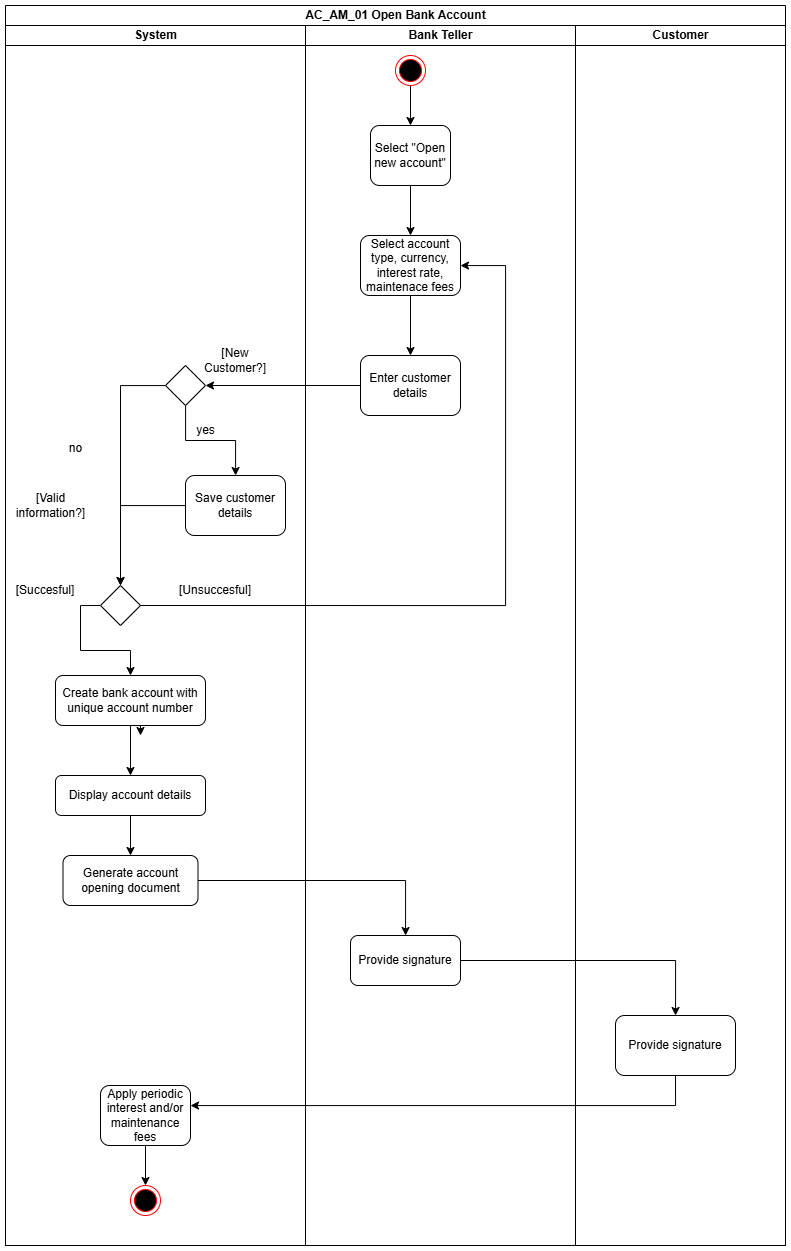

The diagram above was exported from draw.io. Its source (the exported page's mxGraphModel, read from the mxfile embedded in the PNG):
<mxGraphModel dx="1681" dy="795" grid="1" gridSize="10" guides="1" tooltips="1" connect="1" arrows="1" fold="1" page="0" pageScale="1" pageWidth="850" pageHeight="1100" math="0" shadow="0">
  <root>
    <mxCell id="0" />
    <mxCell id="1" parent="0" />
    <mxCell id="5k-g23qnhTZdiFVkkOSg-1" value="AC_AM_01 Open Bank Account" style="swimlane;childLayout=stackLayout;resizeParent=1;resizeParentMax=0;startSize=20;html=1;" parent="1" vertex="1">
      <mxGeometry x="160" y="160" width="780" height="1240" as="geometry" />
    </mxCell>
    <mxCell id="5k-g23qnhTZdiFVkkOSg-2" value="System" style="swimlane;startSize=20;html=1;" parent="5k-g23qnhTZdiFVkkOSg-1" vertex="1">
      <mxGeometry y="20" width="300" height="1220" as="geometry" />
    </mxCell>
    <mxCell id="Ah-SVMDtN5yigPhI45t8-22" style="edgeStyle=orthogonalEdgeStyle;rounded=0;orthogonalLoop=1;jettySize=auto;html=1;exitX=0;exitY=0.5;exitDx=0;exitDy=0;entryX=0.5;entryY=0;entryDx=0;entryDy=0;" parent="5k-g23qnhTZdiFVkkOSg-2" source="laugSMHj7yxotmecUDa_-1" target="laugSMHj7yxotmecUDa_-5" edge="1">
      <mxGeometry relative="1" as="geometry" />
    </mxCell>
    <mxCell id="laugSMHj7yxotmecUDa_-1" value="" style="rhombus;whiteSpace=wrap;html=1;" parent="5k-g23qnhTZdiFVkkOSg-2" vertex="1">
      <mxGeometry x="95" y="560" width="40" height="40" as="geometry" />
    </mxCell>
    <mxCell id="laugSMHj7yxotmecUDa_-9" style="edgeStyle=orthogonalEdgeStyle;rounded=0;orthogonalLoop=1;jettySize=auto;html=1;exitX=0.5;exitY=1;exitDx=0;exitDy=0;entryX=0.5;entryY=0;entryDx=0;entryDy=0;" parent="5k-g23qnhTZdiFVkkOSg-2" source="laugSMHj7yxotmecUDa_-5" edge="1">
      <mxGeometry relative="1" as="geometry">
        <mxPoint x="135" y="710" as="targetPoint" />
      </mxGeometry>
    </mxCell>
    <mxCell id="2Xgdr-w9hvjMm6HnLvHC-15" style="edgeStyle=orthogonalEdgeStyle;rounded=0;orthogonalLoop=1;jettySize=auto;html=1;" edge="1" parent="5k-g23qnhTZdiFVkkOSg-2" source="laugSMHj7yxotmecUDa_-5" target="2Xgdr-w9hvjMm6HnLvHC-14">
      <mxGeometry relative="1" as="geometry" />
    </mxCell>
    <mxCell id="laugSMHj7yxotmecUDa_-5" value="Create bank account with unique account number" style="rounded=1;whiteSpace=wrap;html=1;" parent="5k-g23qnhTZdiFVkkOSg-2" vertex="1">
      <mxGeometry x="50" y="650" width="150" height="50" as="geometry" />
    </mxCell>
    <mxCell id="laugSMHj7yxotmecUDa_-18" value="Generate account opening document" style="rounded=1;whiteSpace=wrap;html=1;" parent="5k-g23qnhTZdiFVkkOSg-2" vertex="1">
      <mxGeometry x="57.5" y="830" width="135" height="50" as="geometry" />
    </mxCell>
    <mxCell id="2Xgdr-w9hvjMm6HnLvHC-19" style="edgeStyle=orthogonalEdgeStyle;rounded=0;orthogonalLoop=1;jettySize=auto;html=1;" edge="1" parent="5k-g23qnhTZdiFVkkOSg-2" source="Ah-SVMDtN5yigPhI45t8-13" target="Ah-SVMDtN5yigPhI45t8-19">
      <mxGeometry relative="1" as="geometry" />
    </mxCell>
    <mxCell id="Ah-SVMDtN5yigPhI45t8-13" value="Apply periodic interest and/or maintenance fees" style="rounded=1;whiteSpace=wrap;html=1;" parent="5k-g23qnhTZdiFVkkOSg-2" vertex="1">
      <mxGeometry x="95" y="1060" width="90" height="60" as="geometry" />
    </mxCell>
    <mxCell id="Ah-SVMDtN5yigPhI45t8-28" value="[Succesful]" style="text;html=1;align=center;verticalAlign=middle;whiteSpace=wrap;rounded=0;" parent="5k-g23qnhTZdiFVkkOSg-2" vertex="1">
      <mxGeometry x="10" y="550" width="60" height="30" as="geometry" />
    </mxCell>
    <mxCell id="Ah-SVMDtN5yigPhI45t8-29" value="[Unsuccesful]" style="text;html=1;align=center;verticalAlign=middle;whiteSpace=wrap;rounded=0;" parent="5k-g23qnhTZdiFVkkOSg-2" vertex="1">
      <mxGeometry x="180" y="550" width="60" height="30" as="geometry" />
    </mxCell>
    <mxCell id="2Xgdr-w9hvjMm6HnLvHC-7" style="edgeStyle=orthogonalEdgeStyle;rounded=0;orthogonalLoop=1;jettySize=auto;html=1;" edge="1" parent="5k-g23qnhTZdiFVkkOSg-2" source="2Xgdr-w9hvjMm6HnLvHC-3" target="2Xgdr-w9hvjMm6HnLvHC-6">
      <mxGeometry relative="1" as="geometry" />
    </mxCell>
    <mxCell id="2Xgdr-w9hvjMm6HnLvHC-10" style="edgeStyle=orthogonalEdgeStyle;rounded=0;orthogonalLoop=1;jettySize=auto;html=1;" edge="1" parent="5k-g23qnhTZdiFVkkOSg-2" source="2Xgdr-w9hvjMm6HnLvHC-3" target="laugSMHj7yxotmecUDa_-1">
      <mxGeometry relative="1" as="geometry" />
    </mxCell>
    <mxCell id="2Xgdr-w9hvjMm6HnLvHC-3" value="" style="rhombus;whiteSpace=wrap;html=1;" vertex="1" parent="5k-g23qnhTZdiFVkkOSg-2">
      <mxGeometry x="160" y="340" width="40" height="40" as="geometry" />
    </mxCell>
    <mxCell id="2Xgdr-w9hvjMm6HnLvHC-5" value="[New Customer?]" style="text;html=1;align=center;verticalAlign=middle;whiteSpace=wrap;rounded=0;" vertex="1" parent="5k-g23qnhTZdiFVkkOSg-2">
      <mxGeometry x="200" y="320" width="60" height="30" as="geometry" />
    </mxCell>
    <mxCell id="2Xgdr-w9hvjMm6HnLvHC-13" style="edgeStyle=orthogonalEdgeStyle;rounded=0;orthogonalLoop=1;jettySize=auto;html=1;" edge="1" parent="5k-g23qnhTZdiFVkkOSg-2" source="2Xgdr-w9hvjMm6HnLvHC-6" target="laugSMHj7yxotmecUDa_-1">
      <mxGeometry relative="1" as="geometry" />
    </mxCell>
    <mxCell id="2Xgdr-w9hvjMm6HnLvHC-6" value="Save customer details" style="rounded=1;whiteSpace=wrap;html=1;" vertex="1" parent="5k-g23qnhTZdiFVkkOSg-2">
      <mxGeometry x="180" y="450" width="100" height="60" as="geometry" />
    </mxCell>
    <mxCell id="2Xgdr-w9hvjMm6HnLvHC-8" value="yes" style="text;html=1;align=center;verticalAlign=middle;resizable=0;points=[];autosize=1;strokeColor=none;fillColor=none;" vertex="1" parent="5k-g23qnhTZdiFVkkOSg-2">
      <mxGeometry x="180" y="390" width="40" height="30" as="geometry" />
    </mxCell>
    <mxCell id="2Xgdr-w9hvjMm6HnLvHC-12" value="[Valid&lt;div&gt;information?]&lt;/div&gt;" style="text;html=1;align=center;verticalAlign=middle;resizable=0;points=[];autosize=1;strokeColor=none;fillColor=none;" vertex="1" parent="5k-g23qnhTZdiFVkkOSg-2">
      <mxGeometry y="460" width="90" height="40" as="geometry" />
    </mxCell>
    <mxCell id="2Xgdr-w9hvjMm6HnLvHC-16" style="edgeStyle=orthogonalEdgeStyle;rounded=0;orthogonalLoop=1;jettySize=auto;html=1;" edge="1" parent="5k-g23qnhTZdiFVkkOSg-2" source="2Xgdr-w9hvjMm6HnLvHC-14" target="laugSMHj7yxotmecUDa_-18">
      <mxGeometry relative="1" as="geometry" />
    </mxCell>
    <mxCell id="2Xgdr-w9hvjMm6HnLvHC-14" value="Display account details" style="rounded=1;whiteSpace=wrap;html=1;" vertex="1" parent="5k-g23qnhTZdiFVkkOSg-2">
      <mxGeometry x="50" y="750" width="150" height="40" as="geometry" />
    </mxCell>
    <mxCell id="Ah-SVMDtN5yigPhI45t8-19" value="" style="ellipse;html=1;shape=endState;fillColor=#000000;strokeColor=#ff0000;" parent="5k-g23qnhTZdiFVkkOSg-2" vertex="1">
      <mxGeometry x="124.99999999999955" y="1160" width="30" height="30" as="geometry" />
    </mxCell>
    <mxCell id="5k-g23qnhTZdiFVkkOSg-3" value="Bank Teller" style="swimlane;startSize=20;html=1;" parent="5k-g23qnhTZdiFVkkOSg-1" vertex="1">
      <mxGeometry x="300" y="20" width="270" height="1220" as="geometry" />
    </mxCell>
    <mxCell id="2Xgdr-w9hvjMm6HnLvHC-1" style="edgeStyle=orthogonalEdgeStyle;rounded=0;orthogonalLoop=1;jettySize=auto;html=1;" edge="1" parent="5k-g23qnhTZdiFVkkOSg-3" source="5k-g23qnhTZdiFVkkOSg-5" target="QW7J_o4oULAma4kOgxZG-3">
      <mxGeometry relative="1" as="geometry" />
    </mxCell>
    <mxCell id="5k-g23qnhTZdiFVkkOSg-5" value="" style="ellipse;html=1;shape=endState;fillColor=#000000;strokeColor=#ff0000;" parent="5k-g23qnhTZdiFVkkOSg-3" vertex="1">
      <mxGeometry x="89.99999999999955" y="30" width="30" height="30" as="geometry" />
    </mxCell>
    <mxCell id="2Xgdr-w9hvjMm6HnLvHC-2" style="edgeStyle=orthogonalEdgeStyle;rounded=0;orthogonalLoop=1;jettySize=auto;html=1;" edge="1" parent="5k-g23qnhTZdiFVkkOSg-3" source="QW7J_o4oULAma4kOgxZG-3" target="QW7J_o4oULAma4kOgxZG-8">
      <mxGeometry relative="1" as="geometry" />
    </mxCell>
    <mxCell id="QW7J_o4oULAma4kOgxZG-3" value="Select &quot;Open new account&quot;" style="rounded=1;whiteSpace=wrap;html=1;" parent="5k-g23qnhTZdiFVkkOSg-3" vertex="1">
      <mxGeometry x="65" y="100" width="80" height="60" as="geometry" />
    </mxCell>
    <mxCell id="QW7J_o4oULAma4kOgxZG-11" style="edgeStyle=orthogonalEdgeStyle;rounded=0;orthogonalLoop=1;jettySize=auto;html=1;exitX=0.5;exitY=1;exitDx=0;exitDy=0;entryX=0.5;entryY=0;entryDx=0;entryDy=0;" parent="5k-g23qnhTZdiFVkkOSg-3" source="QW7J_o4oULAma4kOgxZG-8" target="QW7J_o4oULAma4kOgxZG-10" edge="1">
      <mxGeometry relative="1" as="geometry" />
    </mxCell>
    <mxCell id="QW7J_o4oULAma4kOgxZG-8" value="Select account type, currency, interest rate, maintenace fees" style="rounded=1;whiteSpace=wrap;html=1;" parent="5k-g23qnhTZdiFVkkOSg-3" vertex="1">
      <mxGeometry x="55" y="210" width="100" height="60" as="geometry" />
    </mxCell>
    <mxCell id="QW7J_o4oULAma4kOgxZG-10" value="Enter customer details" style="rounded=1;whiteSpace=wrap;html=1;" parent="5k-g23qnhTZdiFVkkOSg-3" vertex="1">
      <mxGeometry x="55" y="330" width="100" height="60" as="geometry" />
    </mxCell>
    <mxCell id="Ah-SVMDtN5yigPhI45t8-7" value="Provide signature" style="rounded=1;whiteSpace=wrap;html=1;" parent="5k-g23qnhTZdiFVkkOSg-3" vertex="1">
      <mxGeometry x="45" y="910" width="110" height="50" as="geometry" />
    </mxCell>
    <mxCell id="Ah-SVMDtN5yigPhI45t8-54" value="Customer" style="swimlane;startSize=20;html=1;" parent="5k-g23qnhTZdiFVkkOSg-1" vertex="1">
      <mxGeometry x="570" y="20" width="210" height="1220" as="geometry" />
    </mxCell>
    <mxCell id="Ah-SVMDtN5yigPhI45t8-69" value="Provide signature" style="whiteSpace=wrap;html=1;rounded=1;" parent="Ah-SVMDtN5yigPhI45t8-54" vertex="1">
      <mxGeometry x="40" y="990" width="120" height="60" as="geometry" />
    </mxCell>
    <mxCell id="Ah-SVMDtN5yigPhI45t8-70" value="" style="edgeStyle=orthogonalEdgeStyle;rounded=0;orthogonalLoop=1;jettySize=auto;html=1;" parent="5k-g23qnhTZdiFVkkOSg-1" source="Ah-SVMDtN5yigPhI45t8-7" target="Ah-SVMDtN5yigPhI45t8-69" edge="1">
      <mxGeometry relative="1" as="geometry" />
    </mxCell>
    <mxCell id="Ah-SVMDtN5yigPhI45t8-71" style="edgeStyle=orthogonalEdgeStyle;rounded=0;orthogonalLoop=1;jettySize=auto;html=1;exitX=0.5;exitY=1;exitDx=0;exitDy=0;" parent="5k-g23qnhTZdiFVkkOSg-1" source="Ah-SVMDtN5yigPhI45t8-69" target="Ah-SVMDtN5yigPhI45t8-13" edge="1">
      <mxGeometry relative="1" as="geometry">
        <mxPoint x="90" y="1460" as="targetPoint" />
        <Array as="points">
          <mxPoint x="670" y="1100" />
        </Array>
      </mxGeometry>
    </mxCell>
    <mxCell id="2Xgdr-w9hvjMm6HnLvHC-4" style="edgeStyle=orthogonalEdgeStyle;rounded=0;orthogonalLoop=1;jettySize=auto;html=1;" edge="1" parent="5k-g23qnhTZdiFVkkOSg-1" source="QW7J_o4oULAma4kOgxZG-10" target="2Xgdr-w9hvjMm6HnLvHC-3">
      <mxGeometry relative="1" as="geometry" />
    </mxCell>
    <mxCell id="Ah-SVMDtN5yigPhI45t8-24" style="edgeStyle=orthogonalEdgeStyle;rounded=0;orthogonalLoop=1;jettySize=auto;html=1;exitX=1;exitY=0.5;exitDx=0;exitDy=0;" parent="5k-g23qnhTZdiFVkkOSg-1" source="laugSMHj7yxotmecUDa_-1" target="QW7J_o4oULAma4kOgxZG-8" edge="1">
      <mxGeometry relative="1" as="geometry">
        <mxPoint x="180" y="630" as="targetPoint" />
        <Array as="points">
          <mxPoint x="500" y="600" />
          <mxPoint x="500" y="260" />
        </Array>
      </mxGeometry>
    </mxCell>
    <mxCell id="2Xgdr-w9hvjMm6HnLvHC-17" style="edgeStyle=orthogonalEdgeStyle;rounded=0;orthogonalLoop=1;jettySize=auto;html=1;" edge="1" parent="5k-g23qnhTZdiFVkkOSg-1" source="laugSMHj7yxotmecUDa_-18" target="Ah-SVMDtN5yigPhI45t8-7">
      <mxGeometry relative="1" as="geometry" />
    </mxCell>
    <mxCell id="2Xgdr-w9hvjMm6HnLvHC-11" value="no" style="text;html=1;align=center;verticalAlign=middle;resizable=0;points=[];autosize=1;strokeColor=none;fillColor=none;" vertex="1" parent="1">
      <mxGeometry x="210" y="588" width="40" height="30" as="geometry" />
    </mxCell>
  </root>
</mxGraphModel>